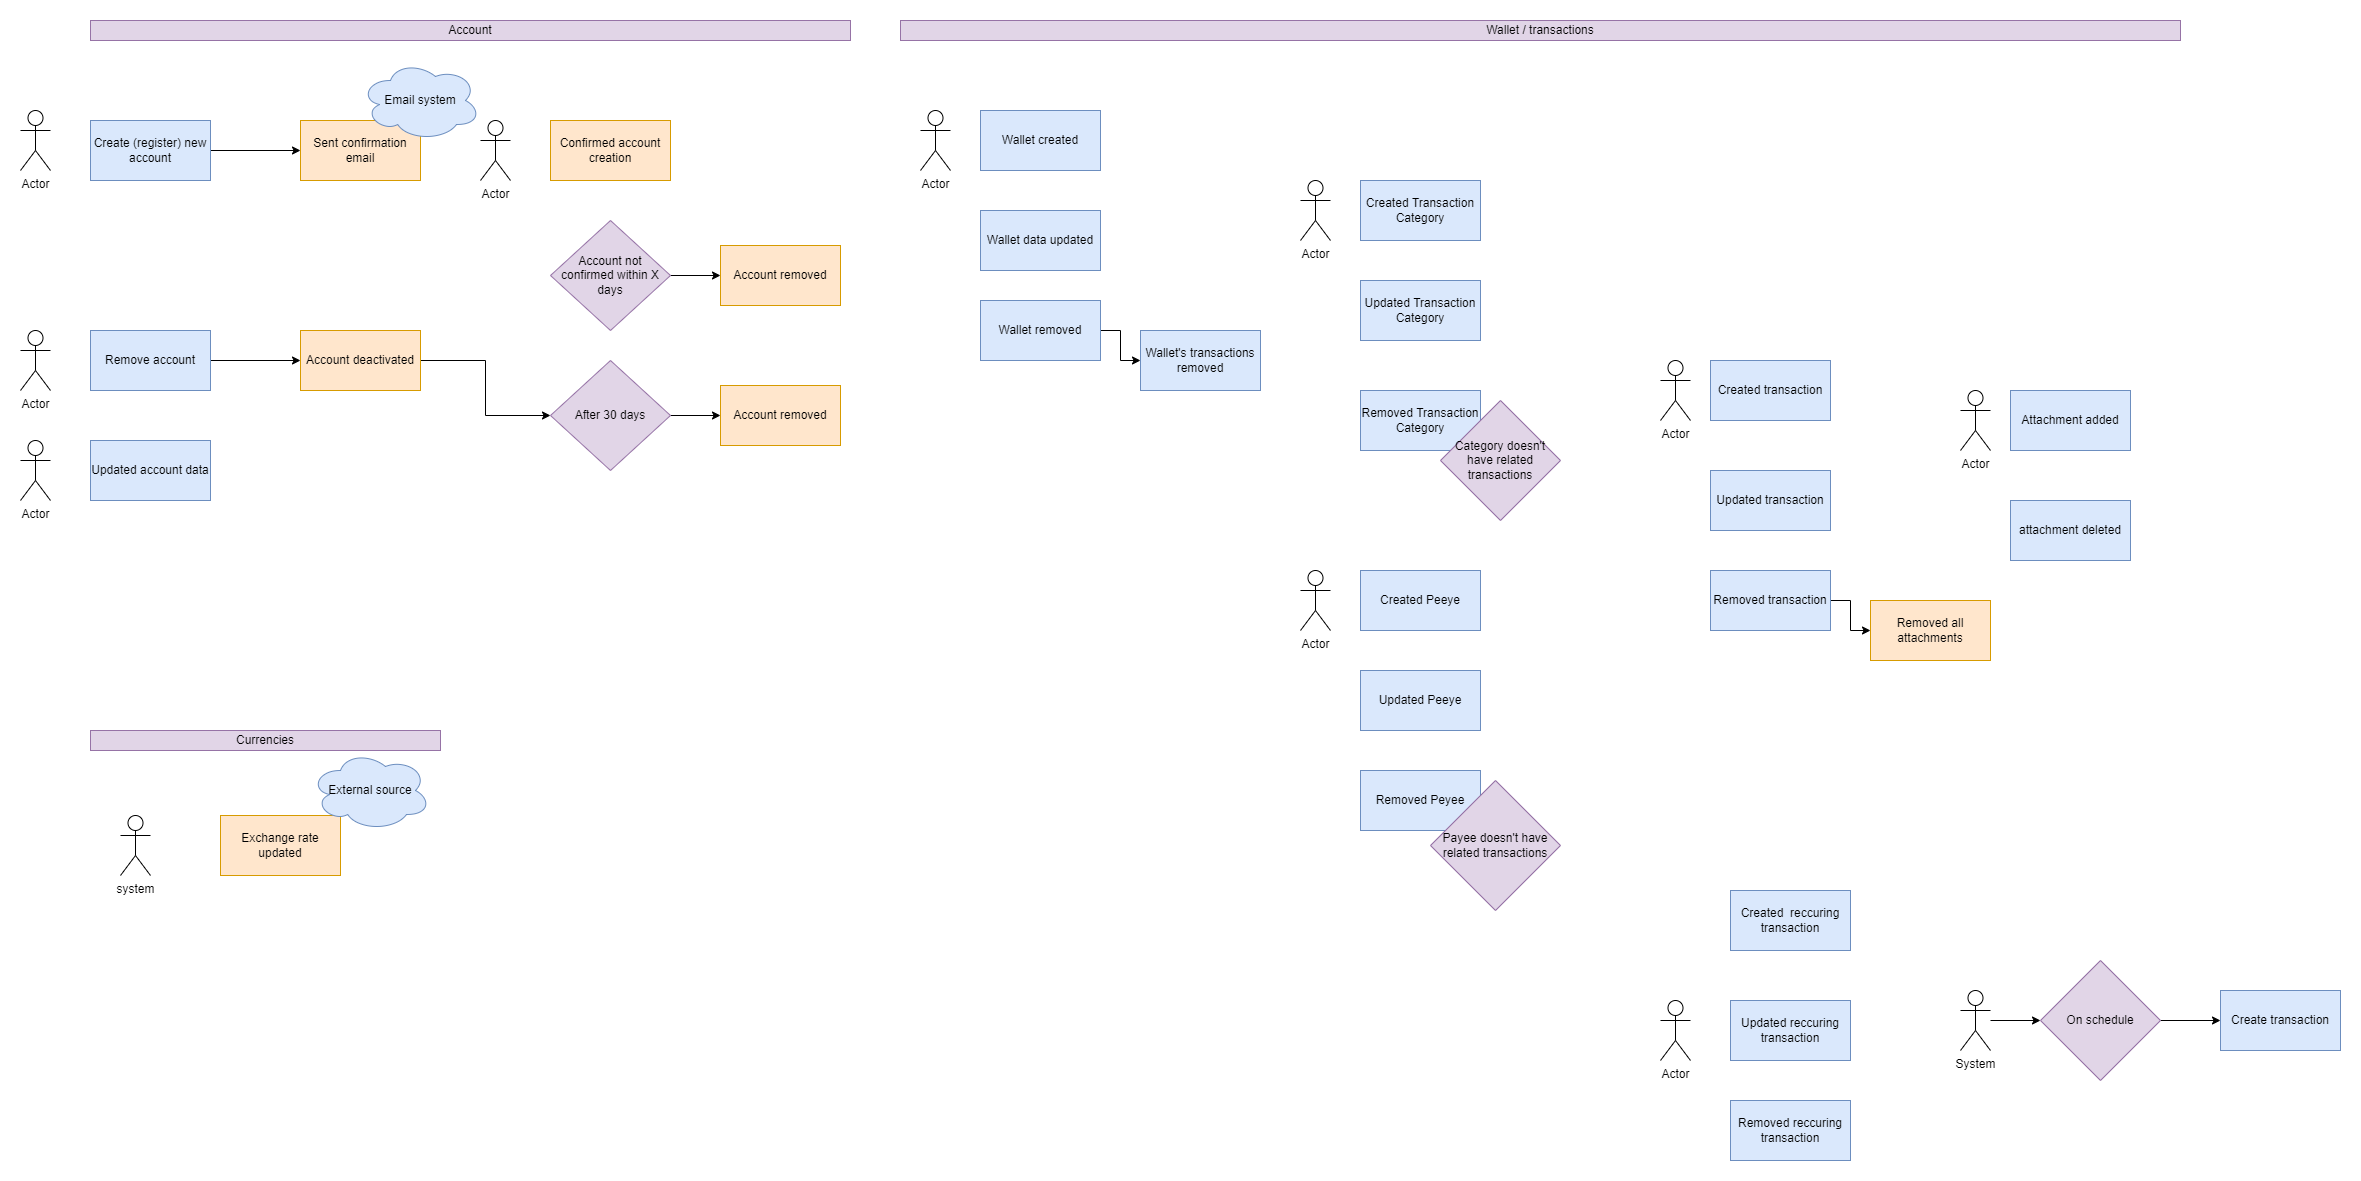

The diagram above was exported from draw.io. Its source (the exported page's mxGraphModel, read from the mxfile embedded in the PNG):
<mxGraphModel dx="2462" dy="1217" grid="1" gridSize="10" guides="1" tooltips="1" connect="1" arrows="1" fold="1" page="0" pageScale="1" pageWidth="850" pageHeight="1100" math="0" shadow="0">
  <root>
    <mxCell id="0" />
    <mxCell id="1" parent="0" />
    <mxCell id="nnKljep4gIS5Vqdcxn7S-49" style="edgeStyle=orthogonalEdgeStyle;rounded=0;orthogonalLoop=1;jettySize=auto;html=1;entryX=0;entryY=0.5;entryDx=0;entryDy=0;" parent="1" source="nnKljep4gIS5Vqdcxn7S-1" target="nnKljep4gIS5Vqdcxn7S-4" edge="1">
      <mxGeometry relative="1" as="geometry" />
    </mxCell>
    <mxCell id="nnKljep4gIS5Vqdcxn7S-1" value="Create (register) new account" style="rounded=0;whiteSpace=wrap;html=1;fillColor=#dae8fc;strokeColor=#6c8ebf;" parent="1" vertex="1">
      <mxGeometry x="-50" y="240" width="120" height="60" as="geometry" />
    </mxCell>
    <mxCell id="nnKljep4gIS5Vqdcxn7S-2" value="Actor" style="shape=umlActor;verticalLabelPosition=bottom;verticalAlign=top;html=1;outlineConnect=0;" parent="1" vertex="1">
      <mxGeometry x="-120" y="230" width="30" height="60" as="geometry" />
    </mxCell>
    <mxCell id="-YSXKKpsqFQambBEvK3w-3" style="edgeStyle=orthogonalEdgeStyle;rounded=0;orthogonalLoop=1;jettySize=auto;html=1;entryX=0;entryY=0.5;entryDx=0;entryDy=0;" edge="1" parent="1" source="nnKljep4gIS5Vqdcxn7S-3" target="-YSXKKpsqFQambBEvK3w-2">
      <mxGeometry relative="1" as="geometry" />
    </mxCell>
    <mxCell id="nnKljep4gIS5Vqdcxn7S-3" value="Remove account" style="rounded=0;whiteSpace=wrap;html=1;fillColor=#dae8fc;strokeColor=#6c8ebf;" parent="1" vertex="1">
      <mxGeometry x="-50" y="450" width="120" height="60" as="geometry" />
    </mxCell>
    <mxCell id="nnKljep4gIS5Vqdcxn7S-4" value="Sent confirmation email" style="rounded=0;whiteSpace=wrap;html=1;fillColor=#ffe6cc;strokeColor=#d79b00;" parent="1" vertex="1">
      <mxGeometry x="160" y="240" width="120" height="60" as="geometry" />
    </mxCell>
    <mxCell id="nnKljep4gIS5Vqdcxn7S-5" value="Confirmed account creation" style="rounded=0;whiteSpace=wrap;html=1;fillColor=#ffe6cc;strokeColor=#d79b00;" parent="1" vertex="1">
      <mxGeometry x="410" y="240" width="120" height="60" as="geometry" />
    </mxCell>
    <mxCell id="nnKljep4gIS5Vqdcxn7S-6" value="Actor" style="shape=umlActor;verticalLabelPosition=bottom;verticalAlign=top;html=1;outlineConnect=0;" parent="1" vertex="1">
      <mxGeometry x="340" y="240" width="30" height="60" as="geometry" />
    </mxCell>
    <mxCell id="nnKljep4gIS5Vqdcxn7S-8" value="Account removed" style="rounded=0;whiteSpace=wrap;html=1;fillColor=#ffe6cc;strokeColor=#d79b00;" parent="1" vertex="1">
      <mxGeometry x="580" y="365" width="120" height="60" as="geometry" />
    </mxCell>
    <mxCell id="nnKljep4gIS5Vqdcxn7S-9" value="Updated account data" style="rounded=0;whiteSpace=wrap;html=1;fillColor=#dae8fc;strokeColor=#6c8ebf;" parent="1" vertex="1">
      <mxGeometry x="-50" y="560" width="120" height="60" as="geometry" />
    </mxCell>
    <mxCell id="nnKljep4gIS5Vqdcxn7S-11" value="Account" style="rounded=0;whiteSpace=wrap;html=1;fillColor=#e1d5e7;strokeColor=#9673a6;" parent="1" vertex="1">
      <mxGeometry x="-50" y="140" width="760" height="20" as="geometry" />
    </mxCell>
    <mxCell id="nnKljep4gIS5Vqdcxn7S-50" style="edgeStyle=orthogonalEdgeStyle;rounded=0;orthogonalLoop=1;jettySize=auto;html=1;entryX=0;entryY=0.5;entryDx=0;entryDy=0;" parent="1" source="nnKljep4gIS5Vqdcxn7S-12" target="nnKljep4gIS5Vqdcxn7S-8" edge="1">
      <mxGeometry relative="1" as="geometry" />
    </mxCell>
    <mxCell id="nnKljep4gIS5Vqdcxn7S-12" value="Account not confirmed within X days" style="rhombus;whiteSpace=wrap;html=1;fillColor=#e1d5e7;strokeColor=#9673a6;" parent="1" vertex="1">
      <mxGeometry x="410" y="340" width="120" height="110" as="geometry" />
    </mxCell>
    <mxCell id="nnKljep4gIS5Vqdcxn7S-18" value="Actor" style="shape=umlActor;verticalLabelPosition=bottom;verticalAlign=top;html=1;outlineConnect=0;" parent="1" vertex="1">
      <mxGeometry x="-120" y="450" width="30" height="60" as="geometry" />
    </mxCell>
    <mxCell id="nnKljep4gIS5Vqdcxn7S-19" value="Actor" style="shape=umlActor;verticalLabelPosition=bottom;verticalAlign=top;html=1;outlineConnect=0;" parent="1" vertex="1">
      <mxGeometry x="-120" y="560" width="30" height="60" as="geometry" />
    </mxCell>
    <mxCell id="nnKljep4gIS5Vqdcxn7S-20" value="Wallet created" style="rounded=0;whiteSpace=wrap;html=1;fillColor=#dae8fc;strokeColor=#6c8ebf;" parent="1" vertex="1">
      <mxGeometry x="840" y="230" width="120" height="60" as="geometry" />
    </mxCell>
    <mxCell id="nnKljep4gIS5Vqdcxn7S-21" value="Actor" style="shape=umlActor;verticalLabelPosition=bottom;verticalAlign=top;html=1;outlineConnect=0;" parent="1" vertex="1">
      <mxGeometry x="780" y="230" width="30" height="60" as="geometry" />
    </mxCell>
    <mxCell id="nnKljep4gIS5Vqdcxn7S-48" style="edgeStyle=orthogonalEdgeStyle;rounded=0;orthogonalLoop=1;jettySize=auto;html=1;entryX=0;entryY=0.5;entryDx=0;entryDy=0;" parent="1" source="nnKljep4gIS5Vqdcxn7S-23" target="nnKljep4gIS5Vqdcxn7S-47" edge="1">
      <mxGeometry relative="1" as="geometry" />
    </mxCell>
    <mxCell id="nnKljep4gIS5Vqdcxn7S-23" value="Wallet removed" style="rounded=0;whiteSpace=wrap;html=1;fillColor=#dae8fc;strokeColor=#6c8ebf;" parent="1" vertex="1">
      <mxGeometry x="840" y="420" width="120" height="60" as="geometry" />
    </mxCell>
    <mxCell id="nnKljep4gIS5Vqdcxn7S-24" value="Wallet data updated" style="rounded=0;whiteSpace=wrap;html=1;fillColor=#dae8fc;strokeColor=#6c8ebf;" parent="1" vertex="1">
      <mxGeometry x="840" y="330" width="120" height="60" as="geometry" />
    </mxCell>
    <mxCell id="nnKljep4gIS5Vqdcxn7S-25" value="Wallet / transactions" style="rounded=0;whiteSpace=wrap;html=1;fillColor=#e1d5e7;strokeColor=#9673a6;" parent="1" vertex="1">
      <mxGeometry x="760" y="140" width="1280" height="20" as="geometry" />
    </mxCell>
    <mxCell id="nnKljep4gIS5Vqdcxn7S-26" value="Created transaction" style="rounded=0;whiteSpace=wrap;html=1;fillColor=#dae8fc;strokeColor=#6c8ebf;" parent="1" vertex="1">
      <mxGeometry x="1570" y="480" width="120" height="60" as="geometry" />
    </mxCell>
    <mxCell id="nnKljep4gIS5Vqdcxn7S-27" value="Updated transaction" style="rounded=0;whiteSpace=wrap;html=1;fillColor=#dae8fc;strokeColor=#6c8ebf;" parent="1" vertex="1">
      <mxGeometry x="1570" y="590" width="120" height="60" as="geometry" />
    </mxCell>
    <mxCell id="nnKljep4gIS5Vqdcxn7S-46" style="edgeStyle=orthogonalEdgeStyle;rounded=0;orthogonalLoop=1;jettySize=auto;html=1;" parent="1" source="nnKljep4gIS5Vqdcxn7S-28" target="nnKljep4gIS5Vqdcxn7S-45" edge="1">
      <mxGeometry relative="1" as="geometry" />
    </mxCell>
    <mxCell id="nnKljep4gIS5Vqdcxn7S-28" value="Removed transaction" style="rounded=0;whiteSpace=wrap;html=1;fillColor=#dae8fc;strokeColor=#6c8ebf;" parent="1" vertex="1">
      <mxGeometry x="1570" y="690" width="120" height="60" as="geometry" />
    </mxCell>
    <mxCell id="nnKljep4gIS5Vqdcxn7S-29" value="Actor" style="shape=umlActor;verticalLabelPosition=bottom;verticalAlign=top;html=1;outlineConnect=0;" parent="1" vertex="1">
      <mxGeometry x="1520" y="480" width="30" height="60" as="geometry" />
    </mxCell>
    <mxCell id="nnKljep4gIS5Vqdcxn7S-30" value="Actor" style="shape=umlActor;verticalLabelPosition=bottom;verticalAlign=top;html=1;outlineConnect=0;" parent="1" vertex="1">
      <mxGeometry x="1160" y="300" width="30" height="60" as="geometry" />
    </mxCell>
    <mxCell id="nnKljep4gIS5Vqdcxn7S-31" value="Created Transaction Category" style="rounded=0;whiteSpace=wrap;html=1;fillColor=#dae8fc;strokeColor=#6c8ebf;" parent="1" vertex="1">
      <mxGeometry x="1220" y="300" width="120" height="60" as="geometry" />
    </mxCell>
    <mxCell id="nnKljep4gIS5Vqdcxn7S-32" value="Updated Transaction Category" style="rounded=0;whiteSpace=wrap;html=1;fillColor=#dae8fc;strokeColor=#6c8ebf;" parent="1" vertex="1">
      <mxGeometry x="1220" y="400" width="120" height="60" as="geometry" />
    </mxCell>
    <mxCell id="nnKljep4gIS5Vqdcxn7S-33" value="Removed Transaction Category" style="rounded=0;whiteSpace=wrap;html=1;fillColor=#dae8fc;strokeColor=#6c8ebf;" parent="1" vertex="1">
      <mxGeometry x="1220" y="510" width="120" height="60" as="geometry" />
    </mxCell>
    <mxCell id="nnKljep4gIS5Vqdcxn7S-34" value="Actor" style="shape=umlActor;verticalLabelPosition=bottom;verticalAlign=top;html=1;outlineConnect=0;" parent="1" vertex="1">
      <mxGeometry x="1160" y="690" width="30" height="60" as="geometry" />
    </mxCell>
    <mxCell id="nnKljep4gIS5Vqdcxn7S-35" value="Created Peeye" style="rounded=0;whiteSpace=wrap;html=1;fillColor=#dae8fc;strokeColor=#6c8ebf;" parent="1" vertex="1">
      <mxGeometry x="1220" y="690" width="120" height="60" as="geometry" />
    </mxCell>
    <mxCell id="nnKljep4gIS5Vqdcxn7S-36" value="Updated Peeye" style="rounded=0;whiteSpace=wrap;html=1;fillColor=#dae8fc;strokeColor=#6c8ebf;" parent="1" vertex="1">
      <mxGeometry x="1220" y="790" width="120" height="60" as="geometry" />
    </mxCell>
    <mxCell id="nnKljep4gIS5Vqdcxn7S-37" value="Removed Peyee" style="rounded=0;whiteSpace=wrap;html=1;fillColor=#dae8fc;strokeColor=#6c8ebf;" parent="1" vertex="1">
      <mxGeometry x="1220" y="890" width="120" height="60" as="geometry" />
    </mxCell>
    <mxCell id="nnKljep4gIS5Vqdcxn7S-38" value="Category doesn't have related transactions" style="rhombus;whiteSpace=wrap;html=1;fillColor=#e1d5e7;strokeColor=#9673a6;" parent="1" vertex="1">
      <mxGeometry x="1300" y="520" width="120" height="120" as="geometry" />
    </mxCell>
    <mxCell id="nnKljep4gIS5Vqdcxn7S-40" value="Payee doesn't have related transactions" style="rhombus;whiteSpace=wrap;html=1;fillColor=#e1d5e7;strokeColor=#9673a6;" parent="1" vertex="1">
      <mxGeometry x="1290" y="900" width="130" height="130" as="geometry" />
    </mxCell>
    <mxCell id="nnKljep4gIS5Vqdcxn7S-41" value="Attachment added" style="rounded=0;whiteSpace=wrap;html=1;fillColor=#dae8fc;strokeColor=#6c8ebf;" parent="1" vertex="1">
      <mxGeometry x="1870" y="510" width="120" height="60" as="geometry" />
    </mxCell>
    <mxCell id="nnKljep4gIS5Vqdcxn7S-42" value="attachment deleted" style="rounded=0;whiteSpace=wrap;html=1;fillColor=#dae8fc;strokeColor=#6c8ebf;" parent="1" vertex="1">
      <mxGeometry x="1870" y="620" width="120" height="60" as="geometry" />
    </mxCell>
    <mxCell id="nnKljep4gIS5Vqdcxn7S-44" value="Actor" style="shape=umlActor;verticalLabelPosition=bottom;verticalAlign=top;html=1;outlineConnect=0;" parent="1" vertex="1">
      <mxGeometry x="1820" y="510" width="30" height="60" as="geometry" />
    </mxCell>
    <mxCell id="nnKljep4gIS5Vqdcxn7S-45" value="Removed all attachments" style="rounded=0;whiteSpace=wrap;html=1;fillColor=#ffe6cc;strokeColor=#d79b00;" parent="1" vertex="1">
      <mxGeometry x="1730" y="720" width="120" height="60" as="geometry" />
    </mxCell>
    <mxCell id="nnKljep4gIS5Vqdcxn7S-47" value="Wallet's transactions removed" style="rounded=0;whiteSpace=wrap;html=1;fillColor=#dae8fc;strokeColor=#6c8ebf;" parent="1" vertex="1">
      <mxGeometry x="1000" y="450" width="120" height="60" as="geometry" />
    </mxCell>
    <mxCell id="nnKljep4gIS5Vqdcxn7S-51" value="Currencies" style="rounded=0;whiteSpace=wrap;html=1;fillColor=#e1d5e7;strokeColor=#9673a6;" parent="1" vertex="1">
      <mxGeometry x="-50" y="850" width="350" height="20" as="geometry" />
    </mxCell>
    <mxCell id="nnKljep4gIS5Vqdcxn7S-52" value="system" style="shape=umlActor;verticalLabelPosition=bottom;verticalAlign=top;html=1;outlineConnect=0;" parent="1" vertex="1">
      <mxGeometry x="-20" y="935" width="30" height="60" as="geometry" />
    </mxCell>
    <mxCell id="nnKljep4gIS5Vqdcxn7S-53" value="Exchange rate updated" style="rounded=0;whiteSpace=wrap;html=1;fillColor=#ffe6cc;strokeColor=#d79b00;" parent="1" vertex="1">
      <mxGeometry x="80" y="935" width="120" height="60" as="geometry" />
    </mxCell>
    <mxCell id="nnKljep4gIS5Vqdcxn7S-55" value="External source" style="ellipse;shape=cloud;whiteSpace=wrap;html=1;fillColor=#dae8fc;strokeColor=#6c8ebf;" parent="1" vertex="1">
      <mxGeometry x="170" y="870" width="120" height="80" as="geometry" />
    </mxCell>
    <mxCell id="-YSXKKpsqFQambBEvK3w-1" value="Email system" style="ellipse;shape=cloud;whiteSpace=wrap;html=1;fillColor=#dae8fc;strokeColor=#6c8ebf;" vertex="1" parent="1">
      <mxGeometry x="220" y="180" width="120" height="80" as="geometry" />
    </mxCell>
    <mxCell id="-YSXKKpsqFQambBEvK3w-5" style="edgeStyle=orthogonalEdgeStyle;rounded=0;orthogonalLoop=1;jettySize=auto;html=1;" edge="1" parent="1" source="-YSXKKpsqFQambBEvK3w-2" target="-YSXKKpsqFQambBEvK3w-4">
      <mxGeometry relative="1" as="geometry" />
    </mxCell>
    <mxCell id="-YSXKKpsqFQambBEvK3w-2" value="Account deactivated" style="rounded=0;whiteSpace=wrap;html=1;fillColor=#ffe6cc;strokeColor=#d79b00;" vertex="1" parent="1">
      <mxGeometry x="160" y="450" width="120" height="60" as="geometry" />
    </mxCell>
    <mxCell id="-YSXKKpsqFQambBEvK3w-7" style="edgeStyle=orthogonalEdgeStyle;rounded=0;orthogonalLoop=1;jettySize=auto;html=1;" edge="1" parent="1" source="-YSXKKpsqFQambBEvK3w-4" target="-YSXKKpsqFQambBEvK3w-6">
      <mxGeometry relative="1" as="geometry" />
    </mxCell>
    <mxCell id="-YSXKKpsqFQambBEvK3w-4" value="After 30 days" style="rhombus;whiteSpace=wrap;html=1;fillColor=#e1d5e7;strokeColor=#9673a6;" vertex="1" parent="1">
      <mxGeometry x="410" y="480" width="120" height="110" as="geometry" />
    </mxCell>
    <mxCell id="-YSXKKpsqFQambBEvK3w-6" value="Account removed" style="rounded=0;whiteSpace=wrap;html=1;fillColor=#ffe6cc;strokeColor=#d79b00;" vertex="1" parent="1">
      <mxGeometry x="580" y="505" width="120" height="60" as="geometry" />
    </mxCell>
    <mxCell id="-YSXKKpsqFQambBEvK3w-8" value="Actor" style="shape=umlActor;verticalLabelPosition=bottom;verticalAlign=top;html=1;outlineConnect=0;" vertex="1" parent="1">
      <mxGeometry x="1520" y="1120" width="30" height="60" as="geometry" />
    </mxCell>
    <mxCell id="-YSXKKpsqFQambBEvK3w-9" value="Created&amp;nbsp; reccuring transaction" style="rounded=0;whiteSpace=wrap;html=1;fillColor=#dae8fc;strokeColor=#6c8ebf;" vertex="1" parent="1">
      <mxGeometry x="1590" y="1010" width="120" height="60" as="geometry" />
    </mxCell>
    <mxCell id="-YSXKKpsqFQambBEvK3w-10" value="Updated reccuring transaction" style="rounded=0;whiteSpace=wrap;html=1;fillColor=#dae8fc;strokeColor=#6c8ebf;" vertex="1" parent="1">
      <mxGeometry x="1590" y="1120" width="120" height="60" as="geometry" />
    </mxCell>
    <mxCell id="-YSXKKpsqFQambBEvK3w-11" value="Removed reccuring transaction" style="rounded=0;whiteSpace=wrap;html=1;fillColor=#dae8fc;strokeColor=#6c8ebf;" vertex="1" parent="1">
      <mxGeometry x="1590" y="1220" width="120" height="60" as="geometry" />
    </mxCell>
    <mxCell id="-YSXKKpsqFQambBEvK3w-14" style="edgeStyle=orthogonalEdgeStyle;rounded=0;orthogonalLoop=1;jettySize=auto;html=1;" edge="1" parent="1" source="-YSXKKpsqFQambBEvK3w-12" target="-YSXKKpsqFQambBEvK3w-13">
      <mxGeometry relative="1" as="geometry" />
    </mxCell>
    <mxCell id="-YSXKKpsqFQambBEvK3w-12" value="On schedule" style="rhombus;whiteSpace=wrap;html=1;fillColor=#e1d5e7;strokeColor=#9673a6;" vertex="1" parent="1">
      <mxGeometry x="1900" y="1080" width="120" height="120" as="geometry" />
    </mxCell>
    <mxCell id="-YSXKKpsqFQambBEvK3w-13" value="Create transaction" style="rounded=0;whiteSpace=wrap;html=1;fillColor=#dae8fc;strokeColor=#6c8ebf;" vertex="1" parent="1">
      <mxGeometry x="2080" y="1110" width="120" height="60" as="geometry" />
    </mxCell>
    <mxCell id="-YSXKKpsqFQambBEvK3w-16" style="edgeStyle=orthogonalEdgeStyle;rounded=0;orthogonalLoop=1;jettySize=auto;html=1;entryX=0;entryY=0.5;entryDx=0;entryDy=0;" edge="1" parent="1" source="-YSXKKpsqFQambBEvK3w-15" target="-YSXKKpsqFQambBEvK3w-12">
      <mxGeometry relative="1" as="geometry" />
    </mxCell>
    <mxCell id="-YSXKKpsqFQambBEvK3w-15" value="System" style="shape=umlActor;verticalLabelPosition=bottom;verticalAlign=top;html=1;outlineConnect=0;" vertex="1" parent="1">
      <mxGeometry x="1820" y="1110" width="30" height="60" as="geometry" />
    </mxCell>
  </root>
</mxGraphModel>